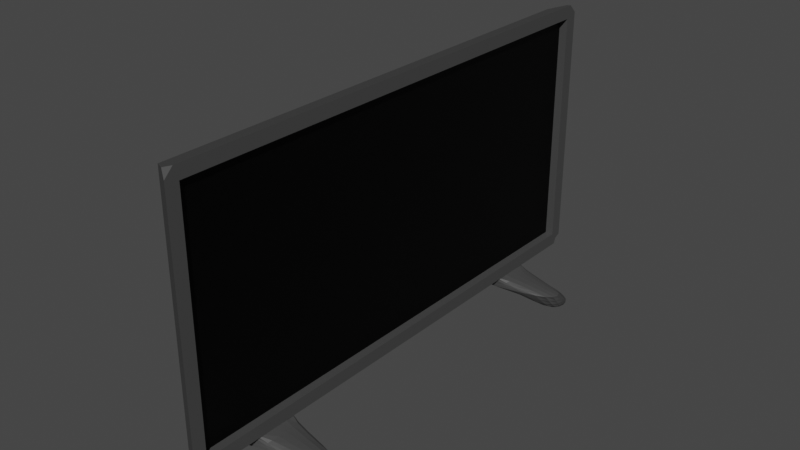 # Source: Television.blend  (saved by Blender 3.3.6; exported with 4.5.12 LTS)
import bpy
from mathutils import Matrix  # noqa: F401  (used for matrix-valued properties, if any)

bpy.ops.wm.read_factory_settings(use_empty=True)
scene = bpy.context.scene
scene.name = 'Scene'

# ---- collections
col_collection = bpy.data.collections.new('Collection'); scene.collection.children.link(col_collection)

# ---- materials (node trees are filled in below, after node groups)
mat_body = bpy.data.materials.new('Body')
mat_body.use_transparent_shadow = False
mat_material_001 = bpy.data.materials.new('Material.001')
mat_material_001.use_transparent_shadow = False
mat_stand = bpy.data.materials.new('Stand')
mat_stand.use_transparent_shadow = False

# ---- material node trees
mat_body.use_nodes = True; mat_body.node_tree.nodes.clear()
_N = mat_body.node_tree.nodes; _L = mat_body.node_tree.links
n0 = _N.new('ShaderNodeBsdfPrincipled'); n0.name = 'Principled BSDF'; n0.location = (10, 300)
n0.distribution = 'GGX'
n0.subsurface_method = 'RANDOM_WALK_SKIN'
n0.inputs[0].default_value = (0.0578, 0.0578, 0.0578, 1.0)
n0.inputs[3].default_value = 1.45
n0.inputs[27].default_value = (0.0, 0.0, 0.0, 1.0)
n0.inputs[28].default_value = 1.0
n1 = _N.new('ShaderNodeOutputMaterial'); n1.name = 'Material Output'; n1.location = (300, 300)
_L.new(n0.outputs[0], n1.inputs[0])
n1.is_active_output = True
mat_material_001.use_nodes = True; mat_material_001.node_tree.nodes.clear()
_N = mat_material_001.node_tree.nodes; _L = mat_material_001.node_tree.links
n0 = _N.new('ShaderNodeBsdfPrincipled'); n0.name = 'Principled BSDF'; n0.location = (10, 300)
n0.distribution = 'GGX'
n0.subsurface_method = 'RANDOM_WALK_SKIN'
n0.inputs[0].default_value = (0.01002, 0.01002, 0.01002, 1.0)
n0.inputs[1].default_value = 4.0
n0.inputs[3].default_value = 1.45
n0.inputs[27].default_value = (0.0, 0.0, 0.0, 1.0)
n0.inputs[28].default_value = 1.0
n1 = _N.new('ShaderNodeOutputMaterial'); n1.name = 'Material Output'; n1.location = (300, 300)
_L.new(n0.outputs[0], n1.inputs[0])
n1.is_active_output = True
mat_stand.use_nodes = True; mat_stand.node_tree.nodes.clear()
_N = mat_stand.node_tree.nodes; _L = mat_stand.node_tree.links
n0 = _N.new('ShaderNodeBsdfPrincipled'); n0.name = 'Principled BSDF'; n0.location = (10, 300)
n0.distribution = 'GGX'
n0.subsurface_method = 'RANDOM_WALK_SKIN'
n0.inputs[0].default_value = (0.05781, 0.05781, 0.05781, 1.0)
n0.inputs[3].default_value = 1.45
n0.inputs[27].default_value = (0.0, 0.0, 0.0, 1.0)
n0.inputs[28].default_value = 1.0
n1 = _N.new('ShaderNodeOutputMaterial'); n1.name = 'Material Output'; n1.location = (300, 300)
_L.new(n0.outputs[0], n1.inputs[0])
n1.is_active_output = True

# ---- world
world_world = bpy.data.worlds.new('World'); scene.world = world_world
world_world.use_nodes = True; world_world.node_tree.nodes.clear()
_N = world_world.node_tree.nodes; _L = world_world.node_tree.links
n0 = _N.new('ShaderNodeOutputWorld'); n0.name = 'World Output'; n0.location = (300, 300)
n1 = _N.new('ShaderNodeBackground'); n1.name = 'Background'; n1.location = (10, 300)
n1.inputs[0].default_value = (0.05088, 0.05088, 0.05088, 1.0)
_L.new(n1.outputs[0], n0.inputs[0])
n0.is_active_output = True
world_world.color = (0.05088, 0.05088, 0.05088)
world_world.use_sun_shadow = False
world_world.sun_shadow_jitter_overblur = 0.0

# ---- meshes
me_cube_002 = bpy.data.meshes.new('Cube.002')
me_cube_002.from_pydata([(-0.2355, -0.2896, 0.321), (-0.2355, -0.2896, 0.6021), (-0.2355, 0.2896, 0.321), (-0.2355, 0.2896, 0.6021), (-0.2628, 0.2885, 0.3065), (-0.2628, -0.2885, 0.3065), (-0.2628, -0.2885, 0.609), (-0.2628, 0.2885, 0.609), (-0.2908, -0.2437, 0.3373), (-0.2908, 0.2437, 0.3373), (-0.2453, -0.2896, 0.321), (-0.2453, -0.2896, 0.6021), (-0.2453, 0.2896, 0.321), (-0.2453, 0.2896, 0.6021), (-0.2355, 0.2947, 0.6173), (-0.2355, 0.2977, 0.6102), (-0.2355, 0.3048, 0.6073), (-0.2438, 0.2998, 0.6148), (-0.2441, 0.2996, 0.306), (-0.2355, 0.3048, 0.3158), (-0.2355, 0.2977, 0.3129), (-0.2355, 0.2947, 0.3058), (-0.2355, -0.2977, 0.3129), (-0.2355, -0.3048, 0.3158), (-0.2441, -0.2996, 0.306), (-0.2355, -0.2947, 0.3058), (-0.2355, -0.2947, 0.6173), (-0.2438, -0.2998, 0.6148), (-0.2355, -0.3048, 0.6073), (-0.2355, -0.2977, 0.6102), (-0.2628, -0.2358, 0.3373), (-0.2628, -0.2502, 0.3328), (-0.2628, -0.2437, 0.3452), (-0.2707, -0.2437, 0.3373), (-0.2628, -0.2437, 0.5347), (-0.2628, -0.2481, 0.5491), (-0.2628, -0.2358, 0.5426), (-0.2696, -0.2437, 0.5386), (-0.2707, 0.2437, 0.3373), (-0.2628, 0.2437, 0.3452), (-0.2628, 0.2502, 0.3328), (-0.2628, 0.2358, 0.3373), (-0.2628, 0.2358, 0.5426), (-0.2628, 0.2481, 0.5491), (-0.2628, 0.2437, 0.5347), (-0.2696, 0.2437, 0.5386), (-0.28, -0.2437, 0.5324), (-0.2908, -0.2311, 0.526), (-0.2908, -0.2437, 0.5135), (-0.28, 0.2437, 0.5324), (-0.2908, 0.2437, 0.5135), (-0.2908, 0.2311, 0.526)], [], [(1, 3, 15, 14, 26, 29), (1, 0, 10, 11), (2, 0, 22, 25, 21, 20), (4, 7, 17, 16, 19, 18), (45, 44, 39, 38, 9, 50, 49), (43, 42, 36, 35, 6, 7), (33, 32, 34, 37, 46, 48, 8), (37, 36, 42, 45, 49, 51, 47, 46), (31, 30, 41, 40, 4, 5), (40, 39, 44, 43, 7, 4), (35, 34, 32, 31, 5, 6), (4, 18, 21, 25, 24, 5), (0, 1, 29, 28, 23, 22), (3, 2, 20, 19, 16, 15), (24, 23, 28, 27, 6, 5), (12, 13, 11, 10), (0, 2, 12, 10), (3, 1, 11, 13), (2, 3, 13, 12), (14, 15, 16, 17), (18, 19, 20, 21), (22, 23, 24, 25), (26, 27, 28, 29), (14, 17, 7, 6, 27, 26), (30, 31, 32, 33), (34, 35, 36, 37), (38, 39, 40, 41), (42, 43, 44, 45), (38, 41, 30, 33, 8, 9), (46, 47, 48), (49, 50, 51), (8, 48, 47, 51, 50, 9)])
me_cube_002.polygons.foreach_set('material_index', [0, 0, 0, 0, 0, 0, 0, 0, 0, 0, 0, 0, 0, 0, 0, 1, 0, 0, 0, 0, 0, 0, 0, 0, 0, 0, 0, 0, 0, 0, 0, 0])
_uv = me_cube_002.uv_layers.new(name='UVMap')
_uv.uv.foreach_set('vector', [0.6128, 0.7438, 0.6128, 0.5062, 0.6193, 0.5029, 0.625, 0.5041, 0.625, 0.7459, 0.6193, 0.7471, 0.6128, 0.7438, 0.3872, 0.7438, 0.3872, 0.7438, 0.6128, 0.7438, 0.3872, 0.5062, 0.3872, 0.7438, 0.3807, 0.7471, 0.375, 0.7459, 0.375, 0.5041, 0.3807, 0.5029, 0.375, 0.25, 0.625, 0.25, 0.625, 0.4236, 0.6169, 0.5, 0.3831, 0.5, 0.375, 0.421, 0.587, 0.2306, 0.5803, 0.2306, 0.4197, 0.2306, 0.413, 0.2306, 0.413, 0.2306, 0.5755, 0.2306, 0.587, 0.2306, 0.5908, 0.2325, 0.587, 0.2272, 0.587, 0.02283, 0.5908, 0.01749, 0.625, 0.0, 0.625, 0.25, 0.413, 0.01941, 0.4197, 0.01941, 0.5803, 0.01941, 0.587, 0.01941, 0.587, 0.01941, 0.5755, 0.01941, 0.413, 0.01941, 0.587, 0.01941, 0.587, 0.02283, 0.587, 0.2272, 0.587, 0.2306, 0.587, 0.2306, 0.587, 0.2252, 0.587, 0.02485, 0.587, 0.01941, 0.4075, 0.01659, 0.413, 0.02283, 0.413, 0.2272, 0.4075, 0.2334, 0.375, 0.25, 0.375, 0.0, 0.4075, 0.2334, 0.4197, 0.2306, 0.5803, 0.2306, 0.5908, 0.2325, 0.625, 0.25, 0.375, 0.25, 0.5908, 0.01749, 0.5803, 0.01941, 0.4197, 0.01941, 0.4075, 0.01659, 0.375, 0.0, 0.625, 0.0, 0.125, 0.5, 0.296, 0.5, 0.375, 0.5041, 0.375, 0.7459, 0.296, 0.75, 0.125, 0.75, 0.3872, 0.7438, 0.6128, 0.7438, 0.6193, 0.7471, 0.6169, 0.75, 0.3831, 0.75, 0.3807, 0.7471, 0.6128, 0.5062, 0.3872, 0.5062, 0.3807, 0.5029, 0.3831, 0.5, 0.6169, 0.5, 0.6193, 0.5029, 0.375, 0.829, 0.3831, 0.75, 0.6169, 0.75, 0.625, 0.8264, 0.625, 1.0, 0.375, 1.0, 0.3872, 0.5062, 0.6128, 0.5062, 0.6128, 0.7438, 0.3872, 0.7438, 0.3872, 0.7438, 0.3872, 0.5062, 0.3872, 0.5062, 0.3872, 0.7438, 0.6128, 0.5062, 0.6128, 0.7438, 0.6128, 0.7438, 0.6128, 0.5062, 0.3872, 0.5062, 0.6128, 0.5062, 0.6128, 0.5062, 0.3872, 0.5062, 0.625, 0.5041, 0.6193, 0.5029, 0.6169, 0.5, 0.625, 0.4236, 0.296, 0.5, 0.3831, 0.5, 0.3807, 0.5029, 0.375, 0.5041, 0.3807, 0.7471, 0.3831, 0.75, 0.375, 0.829, 0.375, 0.7459, 0.625, 0.7459, 0.7014, 0.75, 0.6169, 0.75, 0.6193, 0.7471, 0.625, 0.5041, 0.7014, 0.5, 0.875, 0.5, 0.875, 0.75, 0.7014, 0.75, 0.625, 0.7459, 0.413, 0.02283, 0.4075, 0.01659, 0.4197, 0.01941, 0.413, 0.01941, 0.5803, 0.01941, 0.5908, 0.01749, 0.587, 0.02283, 0.587, 0.01941, 0.413, 0.2306, 0.4197, 0.2306, 0.4075, 0.2334, 0.413, 0.2272, 0.587, 0.2272, 0.5908, 0.2325, 0.5803, 0.2306, 0.587, 0.2306, 0.413, 0.2306, 0.413, 0.2272, 0.413, 0.02283, 0.413, 0.01941, 0.413, 0.01941, 0.413, 0.2306, 0.587, 0.01941, 0.587, 0.02485, 0.5755, 0.01941, 0.587, 0.2306, 0.5755, 0.2306, 0.587, 0.2252, 0.413, 0.01941, 0.5755, 0.01941, 0.587, 0.02485, 0.587, 0.2252, 0.5755, 0.2306, 0.413, 0.2306])
me_cube_002.materials.append(mat_body)
me_cube_002.materials.append(mat_material_001)
me_cube_002.update()
me_plane = bpy.data.meshes.new('Plane')
me_plane.from_pydata([(-0.03236, -0.025, -0.00184), (0.01764, -0.025, -0.00184), (-0.03236, 0.025, -0.00184), (0.01764, 0.025, -0.00184), (0.01978, -0.001077, 0.02576), (0.06979, -0.002996, 0.02161), (0.01978, 0.04892, 0.02576), (0.06979, 0.047, 0.02161), (0.1488, 0.009833, 0.02576), (0.1488, 0.03801, 0.02576), (0.1251, -0.02377, -0.001227), (0.1251, 0.02623, -0.001227), (0.1488, -0.02377, -0.001227), (0.1488, 0.02623, -0.001227), (0.03973, -0.001077, 0.03551), (0.06978, -0.001077, 0.03551), (0.03973, 0.04892, 0.03551), (0.06978, 0.04892, 0.03551)], [], [(0, 2, 3, 1), (7, 11, 10, 5), (2, 0, 4, 6), (3, 2, 6, 7), (0, 1, 5, 4), (1, 3, 7, 5), (10, 11, 13, 12), (7, 9, 13, 11), (8, 5, 10, 12), (9, 8, 12, 13), (6, 4, 5, 8, 9, 7), (6, 7, 17, 16), (5, 4, 14, 15), (5, 7, 17, 15), (4, 6, 16, 14), (14, 16, 17, 15), (15, 17, 9, 8), (15, 8, 5), (17, 7, 9)])
_k = {(5, 7): 1.0, (8, 9): 1.0, (7, 9): 1.0, (5, 8): 1.0, (14, 16): 1.0, (14, 15): 1.0, (15, 17): 1.0, (16, 17): 1.0}
me_plane.attributes.new('crease_edge', 'FLOAT', 'EDGE').data.foreach_set('value', [_k.get((min(e.vertices), max(e.vertices)), 0.0) for e in me_plane.edges])
_uv = me_plane.uv_layers.new(name='UVMap')
_uv.uv.foreach_set('vector', [0.0, 0.0, 0.0, 1.0, 1.0, 1.0, 1.0, 0.0, 0.0, 0.0, 0.0, 0.0, 1.0, 0.0, 0.0, 0.0, 0.0, 1.0, 0.0, 0.0, 0.0, 0.0, 0.0, 1.0, 1.0, 1.0, 0.0, 1.0, 0.0, 1.0, 1.0, 1.0, 0.0, 0.0, 1.0, 0.0, 1.0, 0.0, 0.0, 0.0, 1.0, 0.0, 1.0, 1.0, 1.0, 1.0, 1.0, 0.0, 1.0, 0.0, 1.0, 1.0, 1.0, 1.0, 1.0, 0.0, 0.0, 0.0, 0.0, 0.0, 0.0, 0.0, 0.0, 0.0, 0.0, 0.0, 0.0, 0.0, 0.0, 0.0, 0.0, 0.0, 0.0, 0.0, 0.0, 0.0, 0.0, 0.0, 0.0, 0.0, 0.0, 1.0, 0.0, 0.0, 0.0, 0.0, 0.0, 0.0, 0.0, 0.0, 1.0, 1.0, 0.0, 1.0, 1.0, 1.0, 1.0, 1.0, 0.0, 1.0, 1.0, 0.0, 0.0, 0.0, 0.0, 0.0, 1.0, 0.0, 0.0, 0.0, 0.0, 0.0, 0.0, 0.0, 0.0, 0.0, 0.0, 0.0, 0.0, 1.0, 0.0, 1.0, 0.0, 0.0, 0.0, 0.0, 0.0, 1.0, 0.0, 0.0, 1.0, 0.0, 0.0, 0.0, 0.0, 0.0, 0.0, 0.0, 0.0, 0.0, 0.0, 0.0, 0.0, 0.0, 0.0, 0.0, 0.0, 0.0, 0.0, 0.0, 0.0, 0.0])
me_plane.materials.append(mat_stand)
me_plane.update()

# ---- objects
ob_cube = bpy.data.objects.new('Cube', me_cube_002)
ob_plane = bpy.data.objects.new('Plane', me_plane)

# ---- transforms, parenting, visibility, modifiers, constraints
ob_cube.location = (0.0, 0.0, 0.0)
ob_plane.location = (-0.3134, -0.2233, 0.2713)
_m = ob_plane.modifiers.new('Subdivision', 'SUBSURF')
_m = ob_plane.modifiers.new('Mirror', 'MIRROR')
_m.use_axis = (False, True, False)
_m.use_bisect_flip_axis = (False, True, False)
_m.mirror_object = ob_cube

# ---- collection membership
col_collection.objects.link(ob_cube)
col_collection.objects.link(ob_plane)

# ---- scene / render settings (as saved in the file)
scene.frame_start = 1; scene.frame_end = 250; scene.frame_set(1)
scene.render.engine = 'BLENDER_EEVEE_NEXT'
scene.cycles.sampling_pattern = 'TABULATED_SOBOL'
scene.cycles.use_light_tree = False
scene.view_settings.view_transform = 'Filmic'
bpy.context.view_layer.update()

# ---- added for rendering (the .blend has no active camera and no usable light): camera, sun
cam_auto = bpy.data.cameras.new('AutoCamera')
cam_auto.lens = 50.0
cam_auto.sensor_width = 36.0
cam_auto.clip_end = 1000.0
ob_auto_camera = bpy.data.objects.new('AutoCamera', cam_auto)
scene.collection.objects.link(ob_auto_camera)
ob_auto_camera.location = (0.418235, -0.797785, 0.976302)
ob_auto_camera.rotation_euler = (1.09748, -7.21219e-08, 0.694738)
scene.camera = ob_auto_camera
light_auto_sun = bpy.data.lights.new('AutoSun', 'SUN')
light_auto_sun.energy = 3.0
light_auto_sun.angle = 0.0523599
ob_auto_sun = bpy.data.objects.new('AutoSun', light_auto_sun)
scene.collection.objects.link(ob_auto_sun)
ob_auto_sun.rotation_euler = (0.872665, 0.174533, 0.523599)
bpy.context.view_layer.update()
